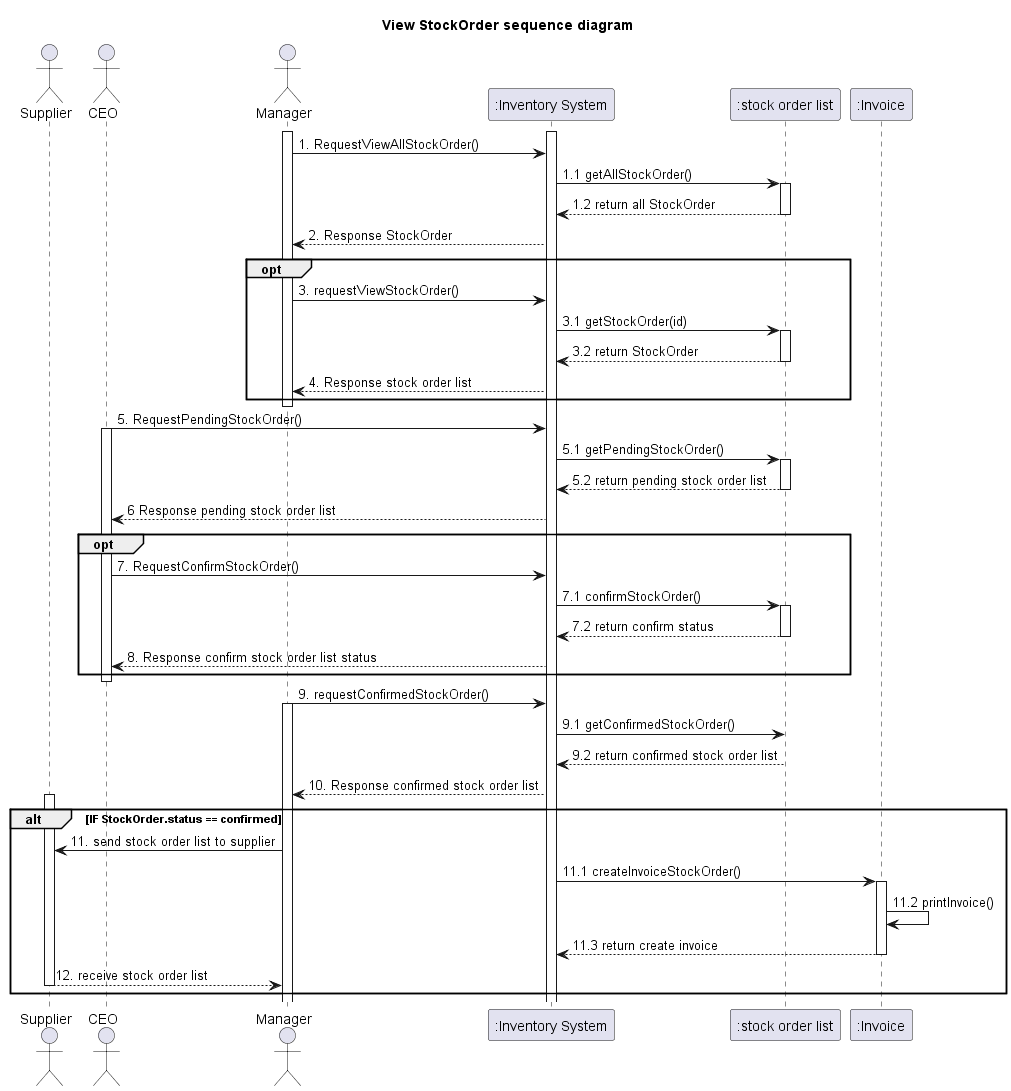

The diagram above was rendered by PlantUML. Its source (embedded in the PNG):
@startuml
'example
title View StockOrder sequence diagram


actor Supplier as actorSupplier
actor CEO as actorCEO
actor Manager as actorManager
participant ":Inventory System" as InventorySystem
participant ":stock order list" as classStockOrder
participant ":Invoice" as classInvoice
activate actorManager

activate InventorySystem
actorManager -> InventorySystem: 1. RequestViewAllStockOrder()

'-------------- START view product ---------------
InventorySystem -> classStockOrder: 1.1 getAllStockOrder()
activate classStockOrder

classStockOrder --> InventorySystem: 1.2 return all StockOrder
deactivate classStockOrder

InventorySystem --> actorManager : 2. Response StockOrder



opt
actorManager -> InventorySystem: 3. requestViewStockOrder()

InventorySystem -> classStockOrder: 3.1 getStockOrder(id)
activate classStockOrder

classStockOrder --> InventorySystem: 3.2 return StockOrder
deactivate classStockOrder


'-------------- END view product ---------------

InventorySystem --> actorManager : 4. Response stock order list


end
deactivate actorManager

actorCEO -> InventorySystem : 5. RequestPendingStockOrder()
activate actorCEO


InventorySystem -> classStockOrder : 5.1 getPendingStockOrder()
activate classStockOrder

classStockOrder --> InventorySystem : 5.2 return pending stock order list
deactivate classStockOrder

InventorySystem --> actorCEO : 6 Response pending stock order list

opt

actorCEO -> InventorySystem : 7. RequestConfirmStockOrder()


InventorySystem -> classStockOrder : 7.1 confirmStockOrder()
activate classStockOrder

classStockOrder --> InventorySystem : 7.2 return confirm status
deactivate classStockOrder

InventorySystem --> actorCEO : 8. Response confirm stock order list status

end
deactivate actorCEO

actorManager -> InventorySystem : 9. requestConfirmedStockOrder()
activate actorManager

InventorySystem -> classStockOrder : 9.1 getConfirmedStockOrder()
classStockOrder --> InventorySystem : 9.2 return confirmed stock order list

InventorySystem --> actorManager : 10. Response confirmed stock order list

alt IF StockOrder.status == confirmed

activate actorSupplier

actorManager -> actorSupplier : 11. send stock order list to supplier
InventorySystem -> classInvoice : 11.1 createInvoiceStockOrder()
activate classInvoice
classInvoice -> classInvoice : 11.2 printInvoice()
classInvoice --> InventorySystem : 11.3 return create invoice
deactivate classInvoice
actorSupplier --> actorManager : 12. receive stock order list
deactivate actorSupplier

end


@enduml